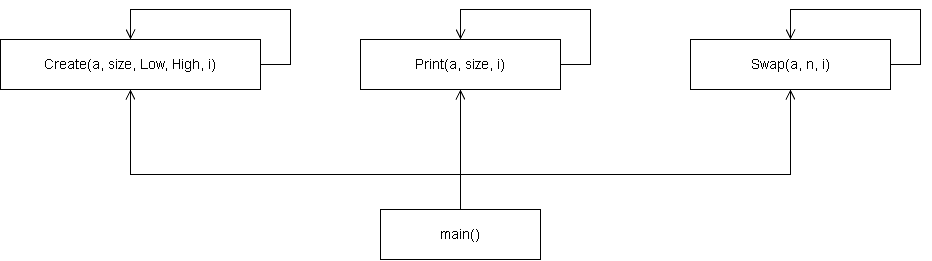

The diagram above was exported from draw.io. Its source (the exported page's mxGraphModel, read from the mxfile embedded in the PNG):
<mxGraphModel dx="1030" dy="570" grid="0" gridSize="10" guides="1" tooltips="1" connect="1" arrows="1" fold="1" page="1" pageScale="1" pageWidth="1020" pageHeight="505" background="light-dark(#FFFFFF,#FFFFFF)" math="0" shadow="0">
  <root>
    <mxCell id="0" />
    <mxCell id="1" parent="0" />
    <mxCell id="sm" parent="1" style="rounded=0;whiteSpace=wrap;html=1;fontSize=14;strokeColor=light-dark(#000000,#000000);fillColor=light-dark(#FFFFFF,#FFFFFF);fontColor=light-dark(#000000,#000000);" value="main()" vertex="1">
      <mxGeometry height="50" width="160" x="400" y="375" as="geometry" />
    </mxCell>
    <mxCell id="sf0" parent="1" style="rounded=0;whiteSpace=wrap;html=1;fontSize=14;strokeColor=light-dark(#000000,#000000);fillColor=light-dark(#FFFFFF,#FFFFFF);fontColor=light-dark(#000000,#000000);" value="Create(a, size, Low, High, i)" vertex="1">
      <mxGeometry height="50" width="260" x="20" y="205" as="geometry" />
    </mxCell>
    <mxCell id="sf1" parent="1" style="rounded=0;whiteSpace=wrap;html=1;fontSize=14;strokeColor=light-dark(#000000,#000000);fillColor=light-dark(#FFFFFF,#FFFFFF);fontColor=light-dark(#000000,#000000);" value="Print(a, size, i)" vertex="1">
      <mxGeometry height="50" width="200" x="380" y="205" as="geometry" />
    </mxCell>
    <mxCell id="sf2" parent="1" style="rounded=0;whiteSpace=wrap;html=1;fontSize=14;strokeColor=light-dark(#000000,#000000);fillColor=light-dark(#FFFFFF,#FFFFFF);fontColor=light-dark(#000000,#000000);" value="Swap(a, n, i)" vertex="1">
      <mxGeometry height="50" width="200" x="710" y="205" as="geometry" />
    </mxCell>
    <mxCell id="s_edge0" edge="1" parent="1" source="sm" style="edgeStyle=orthogonalEdgeStyle;rounded=0;html=1;endArrow=open;endFill=0;endSize=8;strokeColor=light-dark(#000000,#000000);exitX=0.5;exitY=0;exitDx=0;exitDy=0;entryX=0.5;entryY=1;entryDx=0;entryDy=0;" target="sf0" value="">
      <mxGeometry relative="1" as="geometry">
        <Array as="points">
          <mxPoint x="480" y="340" />
          <mxPoint x="150" y="340" />
        </Array>
      </mxGeometry>
    </mxCell>
    <mxCell id="s_edge1" edge="1" parent="1" source="sf0" style="edgeStyle=orthogonalEdgeStyle;rounded=0;html=1;endArrow=open;endFill=0;endSize=8;strokeColor=light-dark(#000000,#000000);exitX=1;exitY=0.5;exitDx=0;exitDy=0;entryX=0.5;entryY=0;entryDx=0;entryDy=0;" target="sf0" value="">
      <mxGeometry relative="1" as="geometry">
        <Array as="points">
          <mxPoint x="310" y="230" />
          <mxPoint x="310" y="175" />
          <mxPoint x="150" y="175" />
        </Array>
      </mxGeometry>
    </mxCell>
    <mxCell id="s_edge2" edge="1" parent="1" source="sm" style="edgeStyle=orthogonalEdgeStyle;rounded=0;html=1;endArrow=open;endFill=0;endSize=8;strokeColor=light-dark(#000000,#000000);exitX=0.5;exitY=0;exitDx=0;exitDy=0;entryX=0.5;entryY=1;entryDx=0;entryDy=0;" target="sf1" value="">
      <mxGeometry relative="1" as="geometry" />
    </mxCell>
    <mxCell id="s_edge3" edge="1" parent="1" source="sf1" style="edgeStyle=orthogonalEdgeStyle;rounded=0;html=1;endArrow=open;endFill=0;endSize=8;strokeColor=light-dark(#000000,#000000);exitX=1;exitY=0.5;exitDx=0;exitDy=0;entryX=0.5;entryY=0;entryDx=0;entryDy=0;" target="sf1" value="">
      <mxGeometry relative="1" as="geometry">
        <Array as="points">
          <mxPoint x="610" y="230" />
          <mxPoint x="610" y="175" />
          <mxPoint x="480" y="175" />
        </Array>
      </mxGeometry>
    </mxCell>
    <mxCell id="s_edge4" edge="1" parent="1" source="sm" style="edgeStyle=orthogonalEdgeStyle;rounded=0;html=1;endArrow=open;endFill=0;endSize=8;strokeColor=light-dark(#000000,#000000);exitX=0.5;exitY=0;exitDx=0;exitDy=0;entryX=0.5;entryY=1;entryDx=0;entryDy=0;" target="sf2" value="">
      <mxGeometry relative="1" as="geometry">
        <Array as="points">
          <mxPoint x="480" y="340" />
          <mxPoint x="810" y="340" />
        </Array>
      </mxGeometry>
    </mxCell>
    <mxCell id="s_edge5" edge="1" parent="1" source="sf2" style="edgeStyle=orthogonalEdgeStyle;rounded=0;html=1;endArrow=open;endFill=0;endSize=8;strokeColor=light-dark(#000000,#000000);exitX=1;exitY=0.5;exitDx=0;exitDy=0;entryX=0.5;entryY=0;entryDx=0;entryDy=0;" target="sf2" value="">
      <mxGeometry relative="1" as="geometry">
        <Array as="points">
          <mxPoint x="940" y="230" />
          <mxPoint x="940" y="175" />
          <mxPoint x="810" y="175" />
        </Array>
      </mxGeometry>
    </mxCell>
  </root>
</mxGraphModel>